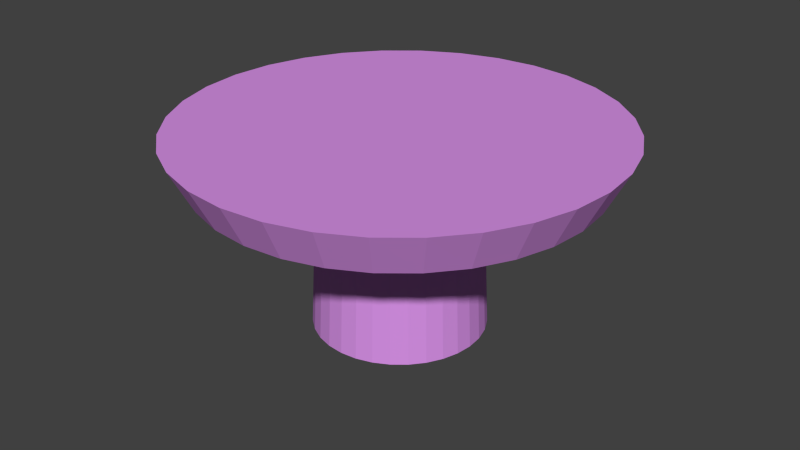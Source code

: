 # Source: PlaceholderShroom.blend  (saved by Blender 2.68.0; exported with 4.5.12 LTS)
import bpy
from mathutils import Matrix  # noqa: F401  (used for matrix-valued properties, if any)

bpy.ops.wm.read_factory_settings(use_empty=True)
scene = bpy.context.scene
scene.name = 'Scene'

# ---- collections
col_collection_1 = bpy.data.collections.new('Collection 1'); scene.collection.children.link(col_collection_1)

# ---- materials (node trees are filled in below, after node groups)
mat_material = bpy.data.materials.new('Material')
mat_material.alpha_threshold = 0.0
mat_material.use_transparent_shadow = False
mat_material.diffuse_color = (0.6883, 0.2871, 0.8, 1.0)
mat_material.roughness = 0.5
mat_material.line_color = (0.0, 0.0, 0.0, 1.0)

# ---- material node trees

# ---- world
world_world_001 = bpy.data.worlds.new('World.001'); scene.world = world_world_001
world_world_001.color = (0.05088, 0.05088, 0.05088)
world_world_001.use_sun_shadow = False
world_world_001.sun_shadow_jitter_overblur = 0.0
world_world_001.cycles.sampling_method = 'MANUAL'
world_world_001.cycles.sample_map_resolution = 256

# ---- meshes
me_cylinder = bpy.data.meshes.new('Cylinder')
me_cylinder.from_pydata([(5.034e-08, 0.576, -1.0), (-4.973e-08, 1.46, 0.348), (0.1124, 0.565, -1.0), (0.2848, 1.432, 0.348), (0.2204, 0.5322, -1.0), (0.5587, 1.349, 0.348), (0.32, 0.4789, -1.0), (0.8111, 1.214, 0.348), (0.4073, 0.4073, -1.0), (1.032, 1.032, 0.348), (0.4789, 0.32, -1.0), (1.214, 0.8111, 0.348), (0.5322, 0.2204, -1.0), (1.349, 0.5587, 0.348), (0.565, 0.1124, -1.0), (1.432, 0.2848, 0.348), (0.576, 1.643e-07, -1.0), (1.46, -4.67e-08, 0.348), (0.565, -0.1124, -1.0), (1.432, -0.2848, 0.348), (0.5322, -0.2204, -1.0), (1.349, -0.5587, 0.348), (0.4789, -0.32, -1.0), (1.214, -0.8111, 0.348), (0.4073, -0.4073, -1.0), (1.032, -1.032, 0.348), (0.32, -0.4789, -1.0), (0.8111, -1.214, 0.348), (0.2204, -0.5322, -1.0), (0.5587, -1.349, 0.348), (0.1124, -0.565, -1.0), (0.2848, -1.432, 0.348), (-1.373e-07, -0.576, -1.0), (-5.254e-07, -1.46, 0.348), (-0.1124, -0.565, -1.0), (-0.2848, -1.432, 0.348), (-0.2204, -0.5322, -1.0), (-0.5587, -1.349, 0.348), (-0.32, -0.4789, -1.0), (-0.8111, -1.214, 0.348), (-0.4073, -0.4073, -1.0), (-1.032, -1.032, 0.348), (-0.4789, -0.32, -1.0), (-1.214, -0.8111, 0.348), (-0.5322, -0.2204, -1.0), (-1.349, -0.5587, 0.348), (-0.565, -0.1124, -1.0), (-1.432, -0.2848, 0.348), (-0.576, 6.77e-07, -1.0), (-1.46, 1.253e-06, 0.348), (-0.565, 0.1124, -1.0), (-1.432, 0.2848, 0.348), (-0.5322, 0.2204, -1.0), (-1.349, 0.5587, 0.348), (-0.4789, 0.32, -1.0), (-1.214, 0.8111, 0.348), (-0.4073, 0.4073, -1.0), (-1.032, 1.032, 0.348), (-0.32, 0.4789, -1.0), (-0.8111, 1.214, 0.348), (-0.2204, 0.5322, -1.0), (-0.5587, 1.349, 0.348), (-0.1124, 0.565, -1.0), (-0.2848, 1.432, 0.348), (5.715e-08, 0.5187, 0.1807), (0.1012, 0.5088, 0.1807), (0.1985, 0.4792, 0.1807), (0.2882, 0.4313, 0.1807), (0.3668, 0.3668, 0.1807), (0.4313, 0.2882, 0.1807), (0.4792, 0.1985, 0.1807), (0.5088, 0.1012, 0.1807), (0.5187, 1.763e-07, 0.1807), (0.5088, -0.1012, 0.1807), (0.4792, -0.1985, 0.1807), (0.4313, -0.2882, 0.1807), (0.3668, -0.3668, 0.1807), (0.2882, -0.4313, 0.1807), (0.1985, -0.4792, 0.1807), (0.1012, -0.5088, 0.1807), (-1.119e-07, -0.5187, 0.1807), (-0.1012, -0.5088, 0.1807), (-0.1985, -0.4792, 0.1807), (-0.2882, -0.4313, 0.1807), (-0.3668, -0.3668, 0.1807), (-0.4313, -0.2882, 0.1807), (-0.4792, -0.1985, 0.1807), (-0.5088, -0.1012, 0.1807), (-0.5187, 6.38e-07, 0.1807), (-0.5088, 0.1012, 0.1807), (-0.4792, 0.1985, 0.1807), (-0.4313, 0.2882, 0.1807), (-0.3668, 0.3668, 0.1807), (-0.2882, 0.4313, 0.1807), (-0.1985, 0.4792, 0.1807), (-0.1012, 0.5088, 0.1807), (-4.111e-08, 1.314, 0.06481), (0.2564, 1.289, 0.06481), (0.503, 1.214, 0.06481), (0.7302, 1.093, 0.06481), (0.9294, 0.9294, 0.06481), (1.093, 0.7302, 0.06481), (1.214, 0.503, 0.06481), (1.289, 0.2564, 0.06481), (1.314, -4.504e-09, 0.06481), (1.289, -0.2564, 0.06481), (1.214, -0.503, 0.06481), (1.093, -0.7302, 0.06481), (0.9294, -0.9294, 0.06481), (0.7302, -1.093, 0.06481), (0.503, -1.214, 0.06481), (0.2564, -1.289, 0.06481), (-4.694e-07, -1.314, 0.06481), (-0.2564, -1.289, 0.06481), (-0.503, -1.214, 0.06481), (-0.7302, -1.093, 0.06481), (-0.9294, -0.9294, 0.06481), (-1.093, -0.7302, 0.06481), (-1.214, -0.503, 0.06481), (-1.289, -0.2564, 0.06481), (-1.314, 1.165e-06, 0.06481), (-1.289, 0.2564, 0.06481), (-1.214, 0.503, 0.06481), (-1.093, 0.7302, 0.06481), (-0.9294, 0.9294, 0.06481), (-0.7302, 1.093, 0.06481), (-0.503, 1.214, 0.06481), (-0.2564, 1.289, 0.06481)], [], [(96, 1, 3, 97), (97, 3, 5, 98), (98, 5, 7, 99), (99, 7, 9, 100), (100, 9, 11, 101), (101, 11, 13, 102), (102, 13, 15, 103), (103, 15, 17, 104), (104, 17, 19, 105), (105, 19, 21, 106), (106, 21, 23, 107), (107, 23, 25, 108), (108, 25, 27, 109), (109, 27, 29, 110), (110, 29, 31, 111), (111, 31, 33, 112), (112, 33, 35, 113), (113, 35, 37, 114), (114, 37, 39, 115), (115, 39, 41, 116), (116, 41, 43, 117), (117, 43, 45, 118), (118, 45, 47, 119), (119, 47, 49, 120), (120, 49, 51, 121), (121, 51, 53, 122), (122, 53, 55, 123), (123, 55, 57, 124), (124, 57, 59, 125), (125, 59, 61, 126), (3, 1, 63, 61, 59, 57, 55, 53, 51, 49, 47, 45, 43, 41, 39, 37, 35, 33, 31, 29, 27, 25, 23, 21, 19, 17, 15, 13, 11, 9, 7, 5), (127, 63, 1, 96), (126, 61, 63, 127), (0, 2, 4, 6, 8, 10, 12, 14, 16, 18, 20, 22, 24, 26, 28, 30, 32, 34, 36, 38, 40, 42, 44, 46, 48, 50, 52, 54, 56, 58, 60, 62), (0, 64, 65, 2), (2, 65, 66, 4), (4, 66, 67, 6), (6, 67, 68, 8), (8, 68, 69, 10), (10, 69, 70, 12), (12, 70, 71, 14), (14, 71, 72, 16), (16, 72, 73, 18), (18, 73, 74, 20), (20, 74, 75, 22), (22, 75, 76, 24), (24, 76, 77, 26), (26, 77, 78, 28), (28, 78, 79, 30), (30, 79, 80, 32), (32, 80, 81, 34), (34, 81, 82, 36), (36, 82, 83, 38), (38, 83, 84, 40), (40, 84, 85, 42), (42, 85, 86, 44), (44, 86, 87, 46), (46, 87, 88, 48), (48, 88, 89, 50), (50, 89, 90, 52), (52, 90, 91, 54), (54, 91, 92, 56), (56, 92, 93, 58), (58, 93, 94, 60), (62, 95, 64, 0), (60, 94, 95, 62), (64, 96, 97, 65), (65, 97, 98, 66), (66, 98, 99, 67), (67, 99, 100, 68), (68, 100, 101, 69), (69, 101, 102, 70), (70, 102, 103, 71), (71, 103, 104, 72), (72, 104, 105, 73), (73, 105, 106, 74), (74, 106, 107, 75), (75, 107, 108, 76), (76, 108, 109, 77), (77, 109, 110, 78), (78, 110, 111, 79), (79, 111, 112, 80), (80, 112, 113, 81), (81, 113, 114, 82), (82, 114, 115, 83), (83, 115, 116, 84), (84, 116, 117, 85), (85, 117, 118, 86), (86, 118, 119, 87), (87, 119, 120, 88), (88, 120, 121, 89), (89, 121, 122, 90), (90, 122, 123, 91), (91, 123, 124, 92), (92, 124, 125, 93), (93, 125, 126, 94), (95, 127, 96, 64), (94, 126, 127, 95)])
me_cylinder.materials.append(mat_material)
me_cylinder.use_remesh_preserve_volume = False
me_cylinder.use_remesh_preserve_attributes = False
me_cylinder.use_mirror_vertex_groups = False
me_cylinder.update()

# ---- objects
ob_cylinder = bpy.data.objects.new('Cylinder', me_cylinder)

# ---- transforms, parenting, visibility, modifiers, constraints
ob_cylinder.location = (0.0, 0.0, 0.9948)
ob_cylinder.lineart.crease_threshold = 0.0

# ---- collection membership
col_collection_1.objects.link(ob_cylinder)

# ---- scene / render settings (as saved in the file)
scene.frame_start = 1; scene.frame_end = 250; scene.frame_set(3)
scene.render.engine = 'BLENDER_EEVEE_NEXT'
scene.render.image_settings.color_mode = 'RGB'
scene.render.image_settings.compression = 90
scene.render.resolution_percentage = 50
scene.render.dither_intensity = 0.0
scene.cycles.use_denoising = False
scene.cycles.samples = 10
scene.cycles.sampling_pattern = 'TABULATED_SOBOL'
scene.cycles.light_sampling_threshold = 0.0
scene.cycles.use_adaptive_sampling = False
scene.cycles.use_light_tree = False
scene.cycles.blur_glossy = 0.0
scene.cycles.volume_bounces = 1
scene.cycles.pixel_filter_type = 'GAUSSIAN'
scene.cycles.sample_clamp_indirect = 0.0
scene.view_settings.view_transform = 'Standard'
bpy.context.view_layer.update()

# ---- added for rendering (the .blend has no active camera and no usable light): camera, sun
cam_auto = bpy.data.cameras.new('AutoCamera')
cam_auto.lens = 50.0
cam_auto.sensor_width = 36.0
cam_auto.clip_end = 1000.0
ob_auto_camera = bpy.data.objects.new('AutoCamera', cam_auto)
scene.collection.objects.link(ob_auto_camera)
ob_auto_camera.location = (4.01908, -4.8229, 3.88408)
ob_auto_camera.rotation_euler = (1.09748, -7.21219e-08, 0.694738)
scene.camera = ob_auto_camera
light_auto_sun = bpy.data.lights.new('AutoSun', 'SUN')
light_auto_sun.energy = 3.0
light_auto_sun.angle = 0.0523599
ob_auto_sun = bpy.data.objects.new('AutoSun', light_auto_sun)
scene.collection.objects.link(ob_auto_sun)
ob_auto_sun.rotation_euler = (0.872665, 0.174533, 0.523599)
bpy.context.view_layer.update()
